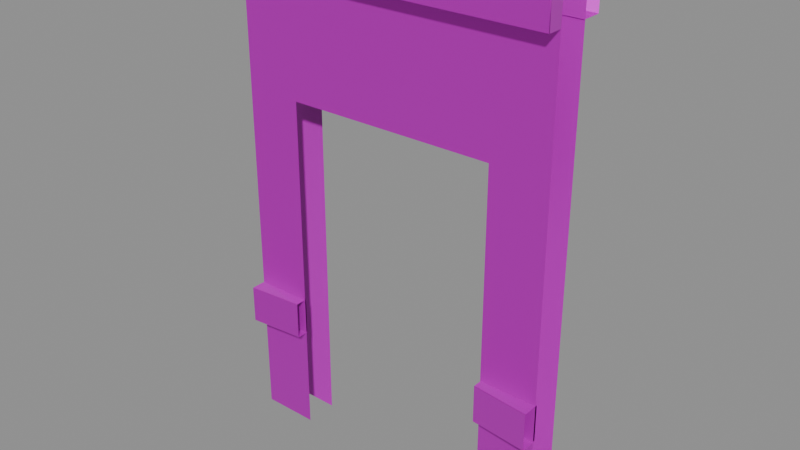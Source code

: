 # Source: Wall_Plaster_Door_Flat.blend  (saved by Blender 5.2.45; exported with 4.5.12 LTS)
import bpy
from mathutils import Matrix  # noqa: F401  (used for matrix-valued properties, if any)

bpy.ops.wm.read_factory_settings(use_empty=True)
scene = bpy.context.scene
scene.name = 'Scene'

# ---- images (referenced by path relative to the original .blend; pixels are not part of the script)
import os
ASSET_DIR = os.environ.get("B2B_ASSET_DIR", "")  # directory of the original .blend (textures are referenced by path, not embedded)
HERE = os.path.dirname(os.path.abspath(__file__))  # packed textures are extracted next to this script under _unpacked/

def load_image(name, relpath, width, height, colorspace="sRGB"):
    """Load a texture the original file referenced (path relative to the .blend, or extracted next to this script)."""
    p = next((c for c in (os.path.join(HERE, relpath), os.path.join(ASSET_DIR, relpath)) if relpath and os.path.exists(c)), "")
    if p:
        img = bpy.data.images.load(p, check_existing=True)
        img.name = name
    else:  # same state as the original file: an image datablock whose file is absent (Cycles renders it pink)
        img = bpy.data.images.new(name, width, height)
        img.source = "FILE"
        img.filepath = "//" + (relpath or name)
    img.colorspace_settings.name = colorspace
    return img
img_t_woodtrim_basecolor_png = load_image('T_WoodTrim_BaseColor.png', 'T_WoodTrim_BaseColor.png', 1024, 1024, 'sRGB')
img_t_woodtrim_roughness_png = load_image('T_WoodTrim_Roughness.png', 'T_WoodTrim_Roughness.png', 1024, 1024, 'sRGB')
img_t_woodtrim_normal_png = load_image('T_WoodTrim_Normal.png', 'T_WoodTrim_Normal.png', 1024, 1024, 'sRGB')
img_t_plaster_basecolor_png = load_image('T_Plaster_BaseColor.png', 'T_Plaster_BaseColor.png', 1024, 1024, 'sRGB')
img_t_plaster_normal_png = load_image('T_Plaster_Normal.png', 'T_Plaster_Normal.png', 1024, 1024, 'sRGB')
img_t_rocktrim_basecolor_png = load_image('T_RockTrim_BaseColor.png', 'T_RockTrim_BaseColor.png', 1024, 1024, 'sRGB')
img_t_rocktrim_normal_png = load_image('T_RockTrim_Normal.png', 'T_RockTrim_Normal.png', 1024, 1024, 'sRGB')

# ---- materials (node trees are filled in below, after node groups)
mat_mi_woodtrim = bpy.data.materials.new('MI_WoodTrim')
mat_mi_woodtrim.roughness = 0.0
mat_mi_plaster = bpy.data.materials.new('MI_Plaster')
mat_mi_plaster.roughness = 0.5
mat_mi_rocktrim = bpy.data.materials.new('MI_RockTrim')
mat_mi_rocktrim.roughness = 0.5

# ---- material node trees
mat_mi_woodtrim.use_nodes = True; mat_mi_woodtrim.node_tree.nodes.clear()
_N = mat_mi_woodtrim.node_tree.nodes; _L = mat_mi_woodtrim.node_tree.links
n0 = _N.new('ShaderNodeBsdfPrincipled'); n0.name = 'Principled BSDF'; n0.location = (0, 300)
n0.inputs[3].default_value = 1.45
n0.inputs[10].default_value = 0.005
n0.inputs[27].default_value = (0.0, 0.0, 0.0, 1.0)
n0.inputs[28].default_value = 1.0
n1 = _N.new('ShaderNodeOutputMaterial'); n1.name = 'Material Output'; n1.location = (280, 300)
n2 = _N.new('ShaderNodeTexImage'); n2.name = 'Image Texture'; n2.location = (-480, 300)
n2.image = img_t_woodtrim_basecolor_png
n3 = _N.new('ShaderNodeTexImage'); n3.name = 'Image Texture.001'; n3.location = (-480, 0)
n3.image = img_t_woodtrim_roughness_png
n4 = _N.new('ShaderNodeTexImage'); n4.name = 'Image Texture.002'; n4.location = (-480, -300)
n4.image = img_t_woodtrim_normal_png
n5 = _N.new('ShaderNodeNormalMap'); n5.name = 'Normal Map'; n5.location = (-200, -300)
n5.width = 160
_L.new(n2.outputs[0], n0.inputs[0])
_L.new(n3.outputs[0], n0.inputs[2])
_L.new(n4.outputs[0], n5.inputs[1])
_L.new(n5.outputs[0], n0.inputs[5])
_L.new(n0.outputs[0], n1.inputs[0])
n1.is_active_output = True
mat_mi_plaster.use_nodes = True; mat_mi_plaster.node_tree.nodes.clear()
_N = mat_mi_plaster.node_tree.nodes; _L = mat_mi_plaster.node_tree.links
n0 = _N.new('ShaderNodeBsdfPrincipled'); n0.name = 'Principled BSDF'; n0.location = (0, 300)
n0.inputs[3].default_value = 1.45
n0.inputs[10].default_value = 0.005
n0.inputs[27].default_value = (0.0, 0.0, 0.0, 1.0)
n0.inputs[28].default_value = 1.0
n1 = _N.new('ShaderNodeOutputMaterial'); n1.name = 'Material Output'; n1.location = (280, 300)
n2 = _N.new('ShaderNodeTexImage'); n2.name = 'Image Texture'; n2.location = (-480, 300)
n2.image = img_t_plaster_basecolor_png
n3 = _N.new('ShaderNodeTexImage'); n3.name = 'Image Texture.001'; n3.location = (-480, 0)
n3.image = img_t_plaster_normal_png
n4 = _N.new('ShaderNodeNormalMap'); n4.name = 'Normal Map'; n4.location = (-200, 0)
n4.width = 160
_L.new(n2.outputs[0], n0.inputs[0])
_L.new(n3.outputs[0], n4.inputs[1])
_L.new(n4.outputs[0], n0.inputs[5])
_L.new(n0.outputs[0], n1.inputs[0])
n1.is_active_output = True
mat_mi_rocktrim.use_nodes = True; mat_mi_rocktrim.node_tree.nodes.clear()
_N = mat_mi_rocktrim.node_tree.nodes; _L = mat_mi_rocktrim.node_tree.links
n0 = _N.new('ShaderNodeBsdfPrincipled'); n0.name = 'Principled BSDF'; n0.location = (0, 300)
n0.inputs[3].default_value = 1.45
n0.inputs[10].default_value = 0.005
n0.inputs[27].default_value = (0.0, 0.0, 0.0, 1.0)
n0.inputs[28].default_value = 1.0
n1 = _N.new('ShaderNodeOutputMaterial'); n1.name = 'Material Output'; n1.location = (280, 300)
n2 = _N.new('ShaderNodeTexImage'); n2.name = 'Image Texture'; n2.location = (-480, 300)
n2.image = img_t_rocktrim_basecolor_png
n3 = _N.new('ShaderNodeTexImage'); n3.name = 'Image Texture.001'; n3.location = (-480, 0)
n3.image = img_t_rocktrim_normal_png
n4 = _N.new('ShaderNodeNormalMap'); n4.name = 'Normal Map'; n4.location = (-200, 0)
n4.width = 160
_L.new(n2.outputs[0], n0.inputs[0])
_L.new(n3.outputs[0], n4.inputs[1])
_L.new(n4.outputs[0], n0.inputs[5])
_L.new(n0.outputs[0], n1.inputs[0])
n1.is_active_output = True

# ---- meshes
me_wall_plaster_door_flat = bpy.data.meshes.new('Wall_Plaster_Door_Flat')
me_wall_plaster_door_flat.from_pydata([(-1.0, 3.117, -0.1951), (-1.0, 2.883, -0.1951), (1.0, 3.117, -0.1951), (1.0, 2.883, -0.1951), (-0.8513, 2.883, -0.1951), (-0.6369, 2.883, -0.1951), (-0.7441, 2.892, -0.1951), (0.5045, 2.883, -0.1951), (0.8809, 2.883, -0.1951), (0.7441, 2.877, -0.1951), (0.8809, 3.117, -0.1951), (0.5045, 3.117, -0.1951), (0.7441, 3.123, -0.1951), (-0.6369, 3.117, -0.1951), (-0.8513, 3.117, -0.1951), (-0.7441, 3.108, -0.1951), (-1.0, 0.0, 0.0), (-1.0, 3.0, 2.976e-09), (1.0, 0.0, 0.0), (1.0, 3.0, 2.976e-09), (-1.0, 0.88, -6.171e-10), (1.0, 0.88, -6.171e-10), (-0.6479, 3.0, 2.976e-09), (0.6479, 3.0, 2.976e-09), (0.6479, 0.0, 0.0), (-0.6479, 0.0, 0.0), (-0.6479, 0.88, -6.171e-10), (0.6479, 0.88, -6.171e-10), (1.0, 2.151, -1.513e-09), (0.6479, 2.151, -1.513e-09), (-1.0, 2.151, -1.513e-09), (-0.6479, 2.151, -1.513e-09), (-1.0, 0.0, -0.2), (-1.0, 3.0, -0.2), (1.0, 0.0, -0.2), (1.0, 3.0, -0.2), (1.0, 2.196, -0.2), (-1.0, 2.196, -0.2), (0.6478, 3.0, -0.2), (-0.6478, 3.0, -0.2), (-0.6478, 0.0, -0.2), (0.6478, 0.0, -0.2), (-0.6478, 2.196, -0.2), (0.6478, 2.196, -0.2), (-1.0, 3.117, -0.3116), (-1.0, 3.114, -0.314), (-1.0, 2.886, -0.314), (-1.0, 2.883, -0.3116), (1.0, 3.114, -0.314), (1.0, 3.117, -0.3116), (1.0, 2.883, -0.3116), (1.0, 2.886, -0.314), (-0.8513, 3.117, -0.3116), (-0.8513, 3.114, -0.314), (-0.6369, 3.114, -0.314), (-0.6369, 3.117, -0.3116), (-0.7441, 3.108, -0.3116), (-0.7441, 3.106, -0.314), (0.5045, 3.117, -0.3116), (0.5045, 3.114, -0.314), (0.8809, 3.114, -0.314), (0.8809, 3.117, -0.3116), (0.7441, 3.12, -0.314), (0.7441, 3.123, -0.3116), (0.8809, 2.883, -0.3116), (0.8809, 2.886, -0.314), (0.5045, 2.886, -0.314), (0.5045, 2.883, -0.3116), (0.7441, 2.877, -0.3116), (0.7441, 2.88, -0.314), (-0.6369, 2.883, -0.3116), (-0.6369, 2.886, -0.314), (-0.8513, 2.886, -0.314), (-0.8513, 2.883, -0.3116), (-0.7441, 2.894, -0.314), (-0.7441, 2.892, -0.3116), (0.9976, 3.117, 0.09001), (0.9976, 3.114, 0.09245), (1.0, 3.114, 0.09001), (0.9976, 2.886, 0.09245), (0.9976, 2.883, 0.09001), (1.0, 2.886, 0.09001), (0.9976, 3.117, -0.001371), (1.0, 3.114, -0.001371), (1.0, 2.886, -0.001371), (0.9976, 2.883, -0.001371), (-0.9976, 3.117, 0.09001), (-1.0, 3.114, 0.09001), (-0.9976, 3.114, 0.09245), (-0.9976, 2.883, 0.09001), (-0.9976, 2.886, 0.09245), (-1.0, 2.886, 0.09001), (-1.0, 3.114, -0.00137), (-0.9976, 3.117, -0.00137), (-0.9976, 2.883, -0.00137), (-1.0, 2.886, -0.00137), (1.0, 0.8831, 0.08999), (1.0, 0.8807, 0.09245), (1.0, 0.652, 0.09245), (1.0, 0.6496, 0.08999), (1.0, 0.8807, -0.01252), (1.0, 0.8831, -0.01008), (1.0, 0.6496, -0.01008), (1.0, 0.652, -0.01252), (-1.0, 0.8807, 0.09245), (-1.0, 0.8831, 0.09), (-1.0, 0.6496, 0.09), (-1.0, 0.652, 0.09245), (-1.0, 0.8831, -0.01008), (-1.0, 0.8807, -0.01252), (-1.0, 0.652, -0.01252), (-1.0, 0.6496, -0.01008), (-0.6531, 0.8831, 0.06017), (-0.6531, 0.8807, 0.06262), (-0.6531, 0.6496, -0.01008), (-0.6531, 0.652, -0.01252), (-0.6531, 0.652, 0.06262), (-0.6531, 0.6496, 0.06017), (-0.6531, 0.8807, -0.01252), (-0.6531, 0.8831, -0.01008), (0.6498, 0.8807, 0.05653), (0.6498, 0.8831, 0.05408), (0.6498, 0.6496, 0.05408), (0.6498, 0.652, 0.05653), (0.6498, 0.652, -0.01252), (0.6498, 0.6496, -0.01008), (0.6498, 0.8831, -0.01008), (0.6498, 0.8807, -0.01252)], [], [(29, 28, 19, 23), (29, 23, 22, 31), (30, 31, 22, 17), (27, 21, 28, 29), (20, 26, 31, 30), (36, 34, 41, 43), (39, 42, 37, 33), (42, 39, 38, 43), (42, 40, 32, 37), (35, 36, 43, 38), (16, 25, 26, 20), (24, 18, 21, 27), (76, 77, 78), (79, 80, 81), (86, 87, 88), (89, 90, 91), (48, 60, 61, 49), (55, 58, 59, 54), (67, 70, 71, 66), (50, 64, 65, 51), (46, 72, 73, 47), (44, 52, 53, 45), (60, 62, 63, 61), (64, 68, 69, 65), (58, 63, 62, 59), (66, 69, 68, 67), (72, 74, 75, 73), (52, 56, 57, 53), (70, 75, 74, 71), (54, 57, 56, 55), (78, 83, 82, 76), (77, 79, 81, 78), (80, 85, 84, 81), (86, 93, 92, 87), (91, 95, 94, 89), (87, 91, 90, 88), (79, 90, 89, 80), (76, 86, 88, 77), (100, 127, 126, 101), (102, 125, 124, 103), (110, 115, 114, 111), (106, 117, 116, 107), (96, 121, 120, 97), (98, 123, 122, 99), (104, 113, 112, 105), (108, 119, 118, 109), (46, 45, 53, 72), (0, 14, 52, 44), (4, 1, 47, 73), (10, 2, 49, 61), (65, 60, 48, 51), (3, 8, 64, 50), (52, 14, 15, 56), (72, 53, 57, 74), (11, 58, 55, 13), (56, 15, 13, 55), (59, 66, 71, 54), (74, 57, 54, 71), (12, 63, 58, 11), (62, 69, 66, 59), (10, 61, 63, 12), (60, 65, 69, 62), (64, 8, 9, 68), (68, 9, 7, 67), (5, 70, 67, 7), (6, 75, 70, 5), (4, 73, 75, 6), (82, 93, 86, 76), (78, 81, 84, 83), (79, 77, 88, 90), (94, 85, 80, 89), (92, 95, 91, 87), (101, 126, 121, 96), (98, 97, 120, 123), (122, 125, 102, 99), (100, 103, 124, 127), (116, 113, 104, 107), (112, 119, 108, 105), (111, 114, 117, 106), (118, 115, 110, 109)])
me_wall_plaster_door_flat.polygons.foreach_set('use_smooth', [True] * 80)
me_wall_plaster_door_flat.polygons.foreach_set('material_index', [1, 1, 1, 1, 1, 1, 1, 1, 1, 1, 2, 2, 0, 0, 0, 0, 0, 0, 0, 0, 0, 0, 0, 0, 0, 0, 0, 0, 0, 0, 0, 0, 0, 0, 0, 0, 0, 0, 0, 0, 0, 0, 0, 0, 0, 0, 0, 0, 0, 0, 0, 0, 0, 0, 0, 0, 0, 0, 0, 0, 0, 0, 0, 0, 0, 0, 0, 0, 0, 0, 0, 0, 0, 0, 0, 0, 0, 0, 0, 0])
_k = set([(45, 53), (46, 72), (48, 60), (51, 65), (53, 57), (54, 57), (54, 59), (59, 62), (60, 62), (65, 69), (66, 69), (66, 71), (71, 74), (72, 74), (76, 82), (77, 79), (77, 88), (78, 83), (79, 90), (80, 85), (81, 84), (86, 93), (87, 92), (88, 90), (89, 94), (91, 95), (96, 121), (97, 120), (98, 123), (99, 122), (100, 127), (101, 126), (102, 125), (103, 124), (104, 113), (105, 112), (106, 117), (107, 116), (108, 119), (109, 118), (110, 115), (111, 114)])
me_wall_plaster_door_flat.attributes.new('sharp_edge', 'BOOLEAN', 'EDGE').data.foreach_set('value', [ (min(e.vertices), max(e.vertices)) in _k for e in me_wall_plaster_door_flat.edges])
_uv = me_wall_plaster_door_flat.uv_layers.new(name='UVMap')
_uv.uv.foreach_set('vector', [0.8239, 0.5965, 1.0, 0.5965, 1.0, 1.0, 0.8239, 1.0, 0.8239, 0.5965, 0.8239, 1.0, 0.1761, 1.0, 0.1761, 0.5965, 0.0, 0.5965, 0.1761, 0.5965, 0.1761, 1.0, 0.0, 1.0, 0.8239, 0.0, 1.0, 0.0, 1.0, 0.5965, 0.8239, 0.5965, 0.0, 0.0, 0.1761, 0.0, 0.1761, 0.5965, 0.0, 0.5965, 1.0, 0.665, 1.0, -0.25, 0.8239, -0.25, 0.8239, 0.665, 0.1762, 0.9999, 0.1762, 0.665, 8.2e-05, 0.665, 8.2e-05, 0.9999, 0.1762, 0.665, 0.1762, 0.9999, 0.8239, 0.9999, 0.8239, 0.665, 0.1762, 0.665, 0.1762, -0.25, 8.2e-05, -0.25, 8.2e-05, 0.665, 1.0, 0.9999, 1.0, 0.665, 0.8239, 0.665, 0.8239, 0.9999, 7.1e-05, 0.00257, 0.1761, 0.00257, 0.1761, 0.4207, 7.1e-05, 0.4207, 0.8239, 0.00257, 0.9999, 0.00257, 0.9999, 0.4207, 0.8239, 0.4207, 0.9988, 0.9962, 0.9988, 0.995, 1.0, 0.995, 0.9988, 0.8839, 0.9988, 0.8827, 1.0, 0.8839, 0.3366, 0.213, 0.3366, 0.2147, 0.3325, 0.2147, 0.001219, 0.8827, 0.001219, 0.8839, 0.0, 0.8839, 0.0, 0.995, 0.05954, 0.995, 0.05954, 0.9962, 0.0, 0.9962, 0.8185, 0.9962, 0.2478, 0.9962, 0.2478, 0.995, 0.8185, 0.995, 0.2478, 0.8827, 0.8185, 0.8827, 0.8185, 0.8839, 0.2478, 0.8839, 0.0, 0.8827, 0.05954, 0.8827, 0.05954, 0.8839, 0.0, 0.8839, 1.0, 0.8839, 0.9257, 0.8839, 0.9257, 0.8827, 1.0, 0.8827, 1.0, 0.9962, 0.9257, 0.9962, 0.9257, 0.995, 1.0, 0.995, 0.05954, 0.995, 0.1279, 0.995, 0.1279, 0.9962, 0.05954, 0.9962, 0.05954, 0.8827, 0.1279, 0.8827, 0.1279, 0.8839, 0.05954, 0.8839, 0.2478, 0.9962, 0.1279, 0.9962, 0.1279, 0.995, 0.2478, 0.995, 0.2478, 0.8839, 0.1279, 0.8839, 0.1279, 0.8827, 0.2478, 0.8827, 0.9257, 0.8839, 0.8721, 0.884, 0.8721, 0.8827, 0.9257, 0.8827, 0.9257, 0.9962, 0.8721, 0.9962, 0.8721, 0.9949, 0.9257, 0.995, 0.8185, 0.8827, 0.8721, 0.8827, 0.8721, 0.884, 0.8185, 0.8839, 0.8185, 0.995, 0.8721, 0.9949, 0.8721, 0.9962, 0.8185, 0.9962, 0.3366, 0.2147, 0.4903, 0.2147, 0.4903, 0.213, 0.3366, 0.213, 0.9988, 0.995, 0.9988, 0.8839, 1.0, 0.8839, 1.0, 0.995, 0.3366, 0.3736, 0.4903, 0.3736, 0.4903, 0.3719, 0.3366, 0.3719, 0.3366, 0.213, 0.4903, 0.213, 0.4903, 0.2147, 0.3366, 0.2147, 0.3366, 0.3719, 0.4903, 0.3719, 0.4903, 0.3736, 0.3366, 0.3736, 0.0, 0.995, 0.0, 0.8839, 0.001219, 0.8839, 0.001219, 0.995, 0.9988, 0.8839, 0.001219, 0.8839, 0.001219, 0.8827, 0.9988, 0.8827, 0.9988, 0.9962, 0.001219, 0.9962, 0.001219, 0.995, 0.9988, 0.995, 1.0, 0.8839, 0.8249, 0.8839, 0.8249, 0.8827, 1.0, 0.8827, 1.0, 0.9962, 0.8249, 0.9962, 0.8249, 0.995, 1.0, 0.995, 1.0, 0.748, 0.8266, 0.748, 0.8266, 0.7462, 1.0, 0.7467, 1.0, 0.6939, 0.8266, 0.6944, 0.8266, 0.6926, 1.0, 0.6926, 0.0, 0.6939, 0.1751, 0.6946, 0.1751, 0.6926, 0.0, 0.6926, 1.0, 0.8839, 0.8249, 0.8839, 0.8249, 0.8827, 0.9999, 0.8827, 1.0, 0.6926, 0.8266, 0.6926, 0.8266, 0.6944, 1.0, 0.6939, 1.0, 0.7467, 0.8266, 0.7462, 0.8266, 0.748, 1.0, 0.748, 1.0, 0.8839, 1.0, 0.995, 0.9257, 0.995, 0.9257, 0.8839, 0.0, 0.748, 0.07434, 0.748, 0.07434, 0.6937, 0.0, 0.6937, 0.07434, 0.748, 0.0, 0.748, 0.0, 0.6937, 0.07434, 0.6937, 0.9405, 0.748, 1.0, 0.748, 1.0, 0.6937, 0.9405, 0.6937, 0.05954, 0.8839, 0.05954, 0.995, 0.0, 0.995, 0.0, 0.8839, 1.0, 0.748, 0.9405, 0.748, 0.9405, 0.6937, 1.0, 0.6937, 0.07434, 0.6937, 0.07434, 0.748, 0.1279, 0.748, 0.1279, 0.6937, 0.9257, 0.8839, 0.9257, 0.995, 0.8721, 0.9949, 0.8721, 0.884, 0.7522, 0.748, 0.7522, 0.6937, 0.1815, 0.6937, 0.1815, 0.748, 0.1279, 0.6937, 0.1279, 0.748, 0.1815, 0.748, 0.1815, 0.6937, 0.2478, 0.995, 0.2478, 0.8839, 0.8185, 0.8839, 0.8185, 0.995, 0.8721, 0.884, 0.8721, 0.9949, 0.8185, 0.995, 0.8185, 0.8839, 0.8721, 0.748, 0.8721, 0.6937, 0.7522, 0.6937, 0.7522, 0.748, 0.1279, 0.995, 0.1279, 0.8839, 0.2478, 0.8839, 0.2478, 0.995, 0.9405, 0.748, 0.9405, 0.6937, 0.8721, 0.6937, 0.8721, 0.748, 0.05954, 0.995, 0.05954, 0.8839, 0.1279, 0.8839, 0.1279, 0.995, 0.9405, 0.6937, 0.9405, 0.748, 0.8721, 0.748, 0.8721, 0.6937, 0.8721, 0.6937, 0.8721, 0.748, 0.7522, 0.748, 0.7522, 0.6937, 0.1815, 0.748, 0.1815, 0.6937, 0.7522, 0.6937, 0.7522, 0.748, 0.1279, 0.748, 0.1279, 0.6937, 0.1815, 0.6937, 0.1815, 0.748, 0.07434, 0.748, 0.07434, 0.6937, 0.1279, 0.6937, 0.1279, 0.748, 0.001219, 0.748, 0.9988, 0.748, 0.9988, 0.6941, 0.001219, 0.6941, 0.3366, 0.2147, 0.3366, 0.3719, 0.4903, 0.3719, 0.4903, 0.2147, 0.9988, 0.8839, 0.9988, 0.995, 0.001219, 0.995, 0.001219, 0.8839, 0.9988, 0.748, 0.001219, 0.748, 0.001219, 0.6941, 0.9988, 0.6941, 0.4903, 0.2147, 0.4903, 0.3719, 0.3366, 0.3719, 0.3366, 0.2147, 0.0, 0.7467, 0.1751, 0.746, 0.1751, 0.6946, 0.0, 0.6939, 1.0, 0.8839, 1.0, 0.995, 0.8249, 0.995, 0.8249, 0.8839, 0.1751, 0.6946, 0.1751, 0.746, 0.0, 0.7467, 0.0, 0.6939, 1.0, 0.8839, 1.0, 0.995, 0.8249, 0.995, 0.8249, 0.8839, 0.1734, 0.8839, 0.1734, 0.995, 0.0, 0.995, 0.0, 0.8839, 0.8266, 0.6944, 0.8266, 0.7462, 1.0, 0.7467, 1.0, 0.6939, 1.0, 0.7467, 0.8266, 0.7462, 0.8266, 0.6944, 1.0, 0.6939, 0.1734, 0.8839, 0.1734, 0.995, 0.0, 0.995, 0.0, 0.8839])
me_wall_plaster_door_flat.materials.append(mat_mi_woodtrim)
me_wall_plaster_door_flat.materials.append(mat_mi_plaster)
me_wall_plaster_door_flat.materials.append(mat_mi_rocktrim)
me_wall_plaster_door_flat.update()
me_wall_plaster_door_flat.normals_split_custom_set([tuple(v) for v in zip(*[iter([0.0, -3.29e-09, 1.0, 0.0, -2.292e-09, 1.0, 0.0, -5.288e-09, 1.0, 0.0, -5.288e-09, 1.0, 0.0, -3.29e-09, 1.0, 0.0, -5.288e-09, 1.0, 0.0, -5.288e-09, 1.0, 0.0, -3.29e-09, 1.0, 0.0, -2.292e-09, 1.0, 0.0, -3.29e-09, 1.0, 0.0, -5.288e-09, 1.0, 0.0, -5.288e-09, 1.0, 0.0, 7.029e-10, 1.0, 0.0, 7.029e-10, 1.0, 0.0, -2.292e-09, 1.0, 0.0, -3.29e-09, 1.0, 0.0, 7.029e-10, 1.0, 0.0, 7.029e-10, 1.0, 0.0, -3.29e-09, 1.0, 0.0, -2.292e-09, 1.0, 0.0, 3.393e-09, -1.0, 0.0, 6.785e-09, -1.0, 0.0, 6.785e-09, -1.0, 0.0, 2.262e-09, -1.0, 0.0, 0.0, -1.0, 0.0, 2.262e-09, -1.0, 0.0, 3.393e-09, -1.0, 0.0, 0.0, -1.0, 0.0, 2.262e-09, -1.0, 0.0, 0.0, -1.0, 0.0, 0.0, -1.0, 0.0, 2.262e-09, -1.0, 0.0, 2.262e-09, -1.0, 0.0, 6.785e-09, -1.0, 0.0, 6.785e-09, -1.0, 0.0, 3.393e-09, -1.0, 0.0, 0.0, -1.0, 0.0, 3.393e-09, -1.0, 0.0, 2.262e-09, -1.0, 0.0, 0.0, -1.0, 0.0, 7.012e-10, 1.0, 0.0, 7.012e-10, 1.0, 0.0, 7.029e-10, 1.0, 0.0, 7.029e-10, 1.0, 0.0, 7.012e-10, 1.0, 0.0, 7.012e-10, 1.0, 0.0, 7.029e-10, 1.0, 0.0, 7.029e-10, 1.0, 0.001209, 0.9997, 0.02596, 0.07669, 0.6659, 0.7421, 0.9996, 0.01043, 0.02588, 0.07669, -0.6659, 0.7421, 0.00121, -0.9997, 0.02596, 0.9996, -0.01043, 0.02588, -0.001208, 0.9997, 0.02596, -0.9996, 0.01043, 0.02588, -0.07669, 0.6659, 0.7421, -0.001207, -0.9997, 0.02596, -0.07669, -0.6659, 0.7421, -0.9996, -0.01043, 0.02588, 0.0, 0.7068, -0.7074, 0.01634, 0.7067, -0.7073, 0.02314, 0.9995, -0.02056, -0.0001256, 0.9998, -0.02054, -0.006963, 0.9998, -0.02057, -0.004272, 0.9998, -0.02055, -0.003053, 0.7067, -0.7075, -0.004926, 0.7067, -0.7075, -0.004265, -0.9998, -0.02055, -0.006962, -0.9998, -0.02059, -0.004926, -0.7067, -0.7075, -0.003053, -0.7067, -0.7075, 0.0, -0.9998, -0.02057, 0.02311, -0.9995, -0.02057, 0.01644, -0.7067, -0.7073, 0.0, -0.7068, -0.7074, 4.538e-07, -0.7067, -0.7076, 0.02404, -0.7064, -0.7074, 0.03404, -0.9992, -0.02055, 1.599e-07, -0.9998, -0.02054, 6.776e-06, 0.9998, -0.02058, 0.03404, 0.9992, -0.02053, 0.02404, 0.7065, -0.7073, 5.152e-06, 0.7067, -0.7075, 0.01634, 0.7067, -0.7073, 2.983e-05, 0.7068, -0.7075, 3.803e-05, 0.9998, -0.02054, 0.02314, 0.9995, -0.02056, 0.02311, -0.9995, -0.02057, -1.121e-05, -0.9998, -0.02054, 2.745e-05, -0.7068, -0.7075, 0.01644, -0.7067, -0.7073, -0.004272, 0.9998, -0.02055, 3.803e-05, 0.9998, -0.02054, 2.983e-05, 0.7068, -0.7075, -0.003053, 0.7067, -0.7075, -0.003053, -0.7067, -0.7075, 2.745e-05, -0.7068, -0.7075, -1.121e-05, -0.9998, -0.02054, -0.004265, -0.9998, -0.02055, 0.02404, -0.7064, -0.7074, -2.229e-06, -0.7066, -0.7076, 3.381e-05, -0.9998, -0.02056, 0.03404, -0.9992, -0.02055, 0.03404, 0.9992, -0.02053, 3.461e-05, 0.9998, -0.02058, -2.224e-06, 0.7067, -0.7076, 0.02404, 0.7065, -0.7073, -0.006962, -0.9998, -0.02059, 3.381e-05, -0.9998, -0.02056, -2.229e-06, -0.7066, -0.7076, -0.004926, -0.7067, -0.7075, -0.004926, 0.7067, -0.7075, -2.224e-06, 0.7067, -0.7076, 3.461e-05, 0.9998, -0.02058, -0.006963, 0.9998, -0.02057, 0.9996, 0.01043, 0.02588, 0.7071, 0.7071, 0.0, 0.7071, 0.7071, 0.0, 0.001209, 0.9997, 0.02596, 0.07669, 0.6659, 0.7421, 0.07669, -0.6659, 0.7421, 0.9996, -0.01043, 0.02588, 0.9996, 0.01043, 0.02588, 0.00121, -0.9997, 0.02596, 0.7071, -0.7071, 0.0, 0.7071, -0.7071, 0.0, 0.9996, -0.01043, 0.02588, -0.001208, 0.9997, 0.02596, -0.7071, 0.7071, 0.0, -0.7071, 0.7071, 0.0, -0.9996, 0.01043, 0.02588, -0.9996, -0.01043, 0.02588, -0.7071, -0.7071, 0.0, -0.7071, -0.7071, 0.0, -0.001207, -0.9997, 0.02596, -0.9996, 0.01043, 0.02588, -0.9996, -0.01043, 0.02588, -0.07669, -0.6659, 0.7421, -0.07669, 0.6659, 0.7421, 0.07669, -0.6659, 0.7421, -0.07669, -0.6659, 0.7421, -0.001207, -0.9997, 0.02596, 0.00121, -0.9997, 0.02596, 0.001209, 0.9997, 0.02596, -0.001208, 0.9997, 0.02596, -0.07669, 0.6659, 0.7421, 0.07669, 0.6659, 0.7421, -2.046e-06, 0.7071, -0.7071, -2.046e-06, 0.7071, -0.7071, -2.046e-06, 0.7071, -0.7071, -2.046e-06, 0.7071, -0.7071, 2.045e-06, -0.7071, -0.7071, 2.045e-06, -0.7071, -0.7071, 2.045e-06, -0.7071, -0.7071, 2.045e-06, -0.7071, -0.7071, 0.0, -0.7071, -0.7071, 0.0, -0.7071, -0.7071, 0.0, -0.7071, -0.7071, 0.0, -0.7071, -0.7071, 0.06057, -0.7071, 0.7045, 0.06057, -0.7071, 0.7045, 0.06057, -0.7071, 0.7045, 0.06057, -0.7071, 0.7045, -0.07214, 0.7071, 0.7034, -0.07214, 0.7071, 0.7034, -0.07214, 0.7071, 0.7034, -0.07214, 0.7071, 0.7034, -0.07214, -0.7071, 0.7034, -0.07214, -0.7071, 0.7034, -0.07214, -0.7071, 0.7034, -0.07214, -0.7071, 0.7034, 0.06057, 0.7071, 0.7045, 0.06057, 0.7071, 0.7045, 0.06057, 0.7071, 0.7045, 0.06057, 0.7071, 0.7045, 0.0, 0.7071, -0.7071, 0.0, 0.7071, -0.7071, 0.0, 0.7071, -0.7071, 0.0, 0.7071, -0.7071, 0.0, 1.303e-07, -1.0, 0.0, 1.303e-07, -1.0, 0.0, 1.329e-07, -1.0, 0.0, 1.329e-07, -1.0, 6.415e-06, 1.0, 0.0, 0.03404, 0.9994, -2.486e-06, 0.03404, 0.9992, -0.02053, 6.776e-06, 0.9998, -0.02058, 0.03404, -0.9994, 0.0, 0.0, -1.0, 0.0, 1.599e-07, -0.9998, -0.02054, 0.03404, -0.9992, -0.02055, 0.02316, 0.9997, 0.0, 0.0, 1.0, 0.0, -0.0001256, 0.9998, -0.02054, 0.02314, 0.9995, -0.02056, -1.177e-07, 1.287e-07, -1.0, -1.177e-07, 1.287e-07, -1.0, 0.0, 1.303e-07, -1.0, 0.0, 1.303e-07, -1.0, 0.0, -1.0, 0.0, 0.02316, -0.9997, 1.329e-10, 0.02311, -0.9995, -0.02057, 0.0, -0.9998, -0.02057, 0.03404, 0.9992, -0.02053, 0.03404, 0.9994, -2.486e-06, -5.235e-08, 1.0, 0.0, 3.461e-05, 0.9998, -0.02058, 0.0, 1.329e-07, -1.0, 0.0, 1.329e-07, -1.0, 0.0, 1.355e-07, -1.0, 0.0, 1.355e-07, -1.0, -0.004301, 1.0, 0.0, -0.004272, 0.9998, -0.02055, -0.006963, 0.9998, -0.02057, -0.00698, 1.0, -2.893e-08, 3.461e-05, 0.9998, -0.02058, -5.235e-08, 1.0, 0.0, -0.00698, 1.0, -2.893e-08, -0.006963, 0.9998, -0.02057, -4.391e-07, 1.287e-07, -1.0, -4.391e-07, 1.287e-07, -1.0, -4.542e-07, 1.329e-07, -1.0, -4.542e-07, 1.329e-07, -1.0, 0.0, 1.355e-07, -1.0, 0.0, 1.355e-07, -1.0, -4.542e-07, 1.329e-07, -1.0, -4.542e-07, 1.329e-07, -1.0, -4.015e-06, 1.0, 8.12e-10, 3.803e-05, 0.9998, -0.02054, -0.004272, 0.9998, -0.02055, -0.004301, 1.0, 0.0, -1.154e-07, 1.271e-07, -1.0, -1.154e-07, 1.271e-07, -1.0, -4.391e-07, 1.287e-07, -1.0, -4.391e-07, 1.287e-07, -1.0, 0.02316, 0.9997, 0.0, 0.02314, 0.9995, -0.02056, 3.803e-05, 0.9998, -0.02054, -4.015e-06, 1.0, 8.12e-10, -1.177e-07, 1.287e-07, -1.0, -1.177e-07, 1.287e-07, -1.0, -1.154e-07, 1.271e-07, -1.0, -1.154e-07, 1.271e-07, -1.0, 0.02311, -0.9995, -0.02057, 0.02316, -0.9997, 1.329e-10, -7.474e-06, -1.0, 0.0, -1.121e-05, -0.9998, -0.02054, -1.121e-05, -0.9998, -0.02054, -7.474e-06, -1.0, 0.0, -0.004302, -1.0, -6.451e-09, -0.004265, -0.9998, -0.02055, -0.006982, -1.0, 2.932e-09, -0.006962, -0.9998, -0.02059, -0.004265, -0.9998, -0.02055, -0.004302, -1.0, -6.451e-09, 0.0, -1.0, 0.0, 3.381e-05, -0.9998, -0.02056, -0.006962, -0.9998, -0.02059, -0.006982, -1.0, 2.932e-09, 0.03404, -0.9994, 0.0, 0.03404, -0.9992, -0.02055, 3.381e-05, -0.9998, -0.02056, 0.0, -1.0, 0.0, -9.56e-07, 1.0, 0.0, -9.56e-07, 1.0, 0.0, -0.001208, 0.9997, 0.02596, 0.001209, 0.9997, 0.02596, 0.9996, 0.01043, 0.02588, 0.9996, -0.01043, 0.02588, 1.0, 2.396e-07, 0.0, 1.0, 2.396e-07, 0.0, 0.0, 0.0, 1.0, 0.0, 0.0, 1.0, 0.0, 0.0, 1.0, 0.0, 0.0, 1.0, 9.56e-07, -1.0, 0.0, 9.56e-07, -1.0, 0.0, 0.00121, -0.9997, 0.02596, -0.001207, -0.9997, 0.02596, -1.0, 3.566e-07, 0.0, -1.0, 3.566e-07, 0.0, -0.9996, -0.01043, 0.02588, -0.9996, 0.01043, 0.02588, -2.894e-06, 1.0, 0.0, -2.894e-06, 1.0, 0.0, -2.894e-06, 1.0, 0.0, -2.894e-06, 1.0, 0.0, -0.102, 0.0, 0.9948, -0.102, 0.0, 0.9948, -0.102, 0.0, 0.9948, -0.102, 0.0, 0.9948, 2.894e-06, -1.0, 0.0, 2.894e-06, -1.0, 0.0, 2.894e-06, -1.0, 0.0, 2.894e-06, -1.0, 0.0, 0.0, 8.146e-09, -1.0, 0.0, 8.146e-09, -1.0, 0.0, 8.146e-09, -1.0, 0.0, 8.146e-09, -1.0, 0.08567, 0.0, 0.9963, 0.08567, 0.0, 0.9963, 0.08567, 0.0, 0.9963, 0.08567, 0.0, 0.9963, 0.0, 1.0, 0.0, 0.0, 1.0, 0.0, 0.0, 1.0, 0.0, 0.0, 1.0, 0.0, 0.0, -1.0, 0.0, 0.0, -1.0, 0.0, 0.0, -1.0, 0.0, 0.0, -1.0, 0.0, 0.0, 8.146e-09, -1.0, 0.0, 8.146e-09, -1.0, 0.0, 8.146e-09, -1.0, 0.0, 8.146e-09, -1.0])] * 3)])

# ---- objects
ob_wall_plaster_door_flat = bpy.data.objects.new('Wall_Plaster_Door_Flat', me_wall_plaster_door_flat)

# ---- transforms, parenting, visibility, modifiers, constraints
ob_wall_plaster_door_flat.location = (0.0, 0.0, 0.0)
ob_wall_plaster_door_flat.rotation_euler = (1.571, -0.0, 0.0)

# ---- collection membership
scene.collection.objects.link(ob_wall_plaster_door_flat)

# ---- scene / render settings (as saved in the file)
scene.frame_start = 1; scene.frame_end = 250; scene.frame_set(1)
scene.render.engine = 'BLENDER_EEVEE_NEXT'
scene.render.bake_bias = 0.0
scene.render.bake_samples = 0
scene.render.compositor_device = 'GPU'
scene.eevee.use_volume_custom_range = False
scene.eevee.fast_gi_thickness_near = 0.1
scene.eevee.fast_gi_thickness_far = 0.0
scene.eevee.ray_tracing_options.screen_trace_thickness = 0.1
bpy.context.view_layer.update()

# ---- added for rendering (the .blend has no active camera and no usable light): camera, sun + grey world if the file has none
cam_auto = bpy.data.cameras.new('AutoCamera')
cam_auto.lens = 50.0
cam_auto.sensor_width = 36.0
cam_auto.clip_end = 1000.0
ob_auto_camera = bpy.data.objects.new('AutoCamera', cam_auto)
scene.collection.objects.link(ob_auto_camera)
ob_auto_camera.location = (3.45152, -4.03103, 4.32256)
ob_auto_camera.rotation_euler = (1.09748, -7.21219e-08, 0.694738)
scene.camera = ob_auto_camera
light_auto_sun = bpy.data.lights.new('AutoSun', 'SUN')
light_auto_sun.energy = 3.0
light_auto_sun.angle = 0.0523599
ob_auto_sun = bpy.data.objects.new('AutoSun', light_auto_sun)
scene.collection.objects.link(ob_auto_sun)
ob_auto_sun.rotation_euler = (0.872665, 0.174533, 0.523599)
if scene.world is None:
    world_auto = bpy.data.worlds.new('AutoWorld')
    world_auto.color = (0.3, 0.3, 0.3)
    scene.world = world_auto
bpy.context.view_layer.update()
